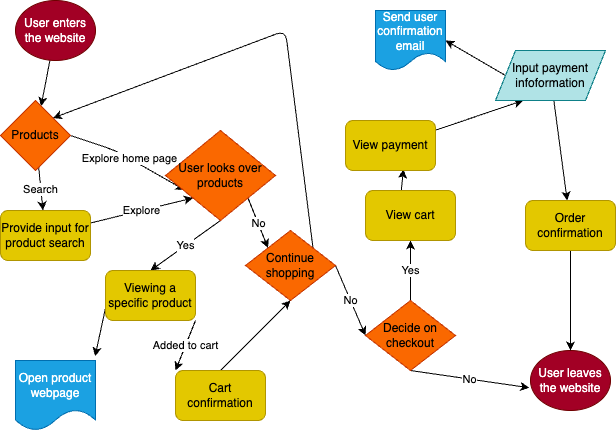

The diagram above was exported from draw.io. Its source (the exported page's mxGraphModel, read from the mxfile embedded in the PNG):
<mxGraphModel dx="681" dy="482" grid="1" gridSize="10" guides="1" tooltips="1" connect="1" arrows="1" fold="1" page="1" pageScale="1" pageWidth="850" pageHeight="1100" math="0" shadow="0">
  <root>
    <mxCell id="0" />
    <mxCell id="1" parent="0" />
    <mxCell id="4" value="" style="edgeStyle=none;html=1;" edge="1" parent="1" source="2" target="3">
      <mxGeometry relative="1" as="geometry" />
    </mxCell>
    <mxCell id="2" value="User enters the website" style="ellipse;whiteSpace=wrap;html=1;fillColor=#a20025;fontColor=#ffffff;strokeColor=#6F0000;" vertex="1" parent="1">
      <mxGeometry x="20" y="10" width="80" height="60" as="geometry" />
    </mxCell>
    <mxCell id="6" value="Search" style="edgeStyle=none;html=1;" edge="1" parent="1" source="3" target="5">
      <mxGeometry relative="1" as="geometry" />
    </mxCell>
    <mxCell id="9" value="Explore home page" style="edgeStyle=none;html=1;exitX=1;exitY=0.5;exitDx=0;exitDy=0;entryX=0.174;entryY=0.661;entryDx=0;entryDy=0;entryPerimeter=0;" edge="1" parent="1" source="3" target="21">
      <mxGeometry x="0.0085" relative="1" as="geometry">
        <mxPoint x="210" y="132.5" as="targetPoint" />
        <Array as="points">
          <mxPoint x="120" y="160" />
        </Array>
        <mxPoint as="offset" />
      </mxGeometry>
    </mxCell>
    <mxCell id="3" value="Products" style="rhombus;whiteSpace=wrap;html=1;fillColor=#fa6800;fontColor=#000000;strokeColor=#C73500;" vertex="1" parent="1">
      <mxGeometry x="5" y="110" width="70" height="70" as="geometry" />
    </mxCell>
    <mxCell id="8" value="Explore" style="edgeStyle=none;html=1;exitX=1;exitY=0.25;exitDx=0;exitDy=0;entryX=0;entryY=1;entryDx=0;entryDy=0;" edge="1" parent="1" source="5" target="21">
      <mxGeometry relative="1" as="geometry">
        <mxPoint x="210" y="170" as="targetPoint" />
      </mxGeometry>
    </mxCell>
    <mxCell id="5" value="Provide input for product search" style="rounded=1;whiteSpace=wrap;html=1;fillColor=#e3c800;fontColor=#000000;strokeColor=#B09500;" vertex="1" parent="1">
      <mxGeometry x="5" y="220" width="90" height="50" as="geometry" />
    </mxCell>
    <mxCell id="11" value="Yes" style="edgeStyle=none;html=1;entryX=0.5;entryY=0;entryDx=0;entryDy=0;exitX=0.5;exitY=1;exitDx=0;exitDy=0;" edge="1" parent="1" source="21" target="23">
      <mxGeometry x="0.0081" relative="1" as="geometry">
        <mxPoint x="247.10526315789468" y="170" as="sourcePoint" />
        <mxPoint x="225" y="240" as="targetPoint" />
        <mxPoint as="offset" />
      </mxGeometry>
    </mxCell>
    <mxCell id="15" value="No" style="edgeStyle=none;html=1;entryX=0;entryY=0;entryDx=0;entryDy=0;exitX=1;exitY=1;exitDx=0;exitDy=0;" edge="1" parent="1" source="21" target="17">
      <mxGeometry relative="1" as="geometry">
        <mxPoint x="300" y="158" as="sourcePoint" />
        <mxPoint x="300" y="210" as="targetPoint" />
      </mxGeometry>
    </mxCell>
    <mxCell id="19" value="Added to cart" style="edgeStyle=none;html=1;entryX=0;entryY=0;entryDx=0;entryDy=0;exitX=1;exitY=1;exitDx=0;exitDy=0;" edge="1" parent="1" source="23" target="18">
      <mxGeometry relative="1" as="geometry">
        <mxPoint x="258" y="308" as="sourcePoint" />
      </mxGeometry>
    </mxCell>
    <mxCell id="30" style="edgeStyle=none;html=1;exitX=1;exitY=0;exitDx=0;exitDy=0;entryX=1;entryY=0;entryDx=0;entryDy=0;" edge="1" parent="1" source="17" target="3">
      <mxGeometry relative="1" as="geometry">
        <Array as="points">
          <mxPoint x="290" y="40" />
        </Array>
      </mxGeometry>
    </mxCell>
    <mxCell id="31" value="No" style="edgeStyle=none;html=1;exitX=1;exitY=0.5;exitDx=0;exitDy=0;entryX=0;entryY=0.5;entryDx=0;entryDy=0;" edge="1" parent="1" source="17" target="32">
      <mxGeometry relative="1" as="geometry">
        <mxPoint x="440" y="225" as="targetPoint" />
      </mxGeometry>
    </mxCell>
    <mxCell id="17" value="Continue shopping" style="rhombus;whiteSpace=wrap;html=1;fillColor=#fa6800;fontColor=#000000;strokeColor=#C73500;" vertex="1" parent="1">
      <mxGeometry x="250" y="240" width="90" height="70" as="geometry" />
    </mxCell>
    <mxCell id="20" style="edgeStyle=none;html=1;exitX=0.5;exitY=0;exitDx=0;exitDy=0;entryX=0.5;entryY=1;entryDx=0;entryDy=0;" edge="1" parent="1" source="18" target="17">
      <mxGeometry relative="1" as="geometry" />
    </mxCell>
    <mxCell id="18" value="Cart confirmation" style="rounded=1;whiteSpace=wrap;html=1;fillColor=#e3c800;fontColor=#000000;strokeColor=#B09500;" vertex="1" parent="1">
      <mxGeometry x="180" y="380" width="90" height="50" as="geometry" />
    </mxCell>
    <mxCell id="21" value="User looks over products" style="rhombus;whiteSpace=wrap;html=1;fillColor=#fa6800;fontColor=#000000;strokeColor=#C73500;" vertex="1" parent="1">
      <mxGeometry x="170" y="140" width="110" height="90" as="geometry" />
    </mxCell>
    <mxCell id="25" style="edgeStyle=none;html=1;exitX=0;exitY=0.75;exitDx=0;exitDy=0;entryX=0.995;entryY=-0.061;entryDx=0;entryDy=0;entryPerimeter=0;" edge="1" parent="1" source="23" target="24">
      <mxGeometry relative="1" as="geometry" />
    </mxCell>
    <mxCell id="23" value="Viewing a specific product" style="rounded=1;whiteSpace=wrap;html=1;fillColor=#e3c800;fontColor=#000000;strokeColor=#B09500;" vertex="1" parent="1">
      <mxGeometry x="110" y="280" width="90" height="50" as="geometry" />
    </mxCell>
    <mxCell id="24" value="Open product webpage" style="shape=document;whiteSpace=wrap;html=1;boundedLbl=1;fillColor=#1ba1e2;fontColor=#ffffff;strokeColor=#006EAF;" vertex="1" parent="1">
      <mxGeometry x="20" y="370" width="80" height="70" as="geometry" />
    </mxCell>
    <mxCell id="33" value="No" style="edgeStyle=none;html=1;exitX=0.5;exitY=1;exitDx=0;exitDy=0;entryX=-0.015;entryY=0.621;entryDx=0;entryDy=0;entryPerimeter=0;" edge="1" parent="1" source="32" target="34">
      <mxGeometry relative="1" as="geometry">
        <mxPoint x="485" y="320" as="targetPoint" />
      </mxGeometry>
    </mxCell>
    <mxCell id="36" value="Yes" style="edgeStyle=none;html=1;" edge="1" parent="1" source="32" target="35">
      <mxGeometry relative="1" as="geometry" />
    </mxCell>
    <mxCell id="32" value="Decide on checkout" style="rhombus;whiteSpace=wrap;html=1;fillColor=#fa6800;fontColor=#000000;strokeColor=#C73500;" vertex="1" parent="1">
      <mxGeometry x="370" y="310" width="90" height="70" as="geometry" />
    </mxCell>
    <mxCell id="34" value="User leaves the website" style="ellipse;whiteSpace=wrap;html=1;fillColor=#a20025;fontColor=#ffffff;strokeColor=#6F0000;" vertex="1" parent="1">
      <mxGeometry x="535" y="360" width="80" height="60" as="geometry" />
    </mxCell>
    <mxCell id="38" style="edgeStyle=none;html=1;exitX=0.398;exitY=0.005;exitDx=0;exitDy=0;entryX=0.643;entryY=0.975;entryDx=0;entryDy=0;entryPerimeter=0;exitPerimeter=0;" edge="1" parent="1" source="35" target="37">
      <mxGeometry relative="1" as="geometry" />
    </mxCell>
    <mxCell id="35" value="View cart" style="rounded=1;whiteSpace=wrap;html=1;fillColor=#e3c800;fontColor=#000000;strokeColor=#B09500;" vertex="1" parent="1">
      <mxGeometry x="370" y="200" width="90" height="50" as="geometry" />
    </mxCell>
    <mxCell id="40" value="" style="edgeStyle=none;html=1;entryX=0.25;entryY=1;entryDx=0;entryDy=0;" edge="1" parent="1" source="37" target="39">
      <mxGeometry relative="1" as="geometry">
        <mxPoint x="508" y="80" as="targetPoint" />
      </mxGeometry>
    </mxCell>
    <mxCell id="37" value="View payment" style="rounded=1;whiteSpace=wrap;html=1;fillColor=#e3c800;fontColor=#000000;strokeColor=#B09500;" vertex="1" parent="1">
      <mxGeometry x="350" y="130" width="90" height="50" as="geometry" />
    </mxCell>
    <mxCell id="42" value="" style="edgeStyle=none;html=1;" edge="1" parent="1" source="39" target="41">
      <mxGeometry relative="1" as="geometry" />
    </mxCell>
    <mxCell id="44" style="edgeStyle=none;html=1;exitX=0;exitY=0.5;exitDx=0;exitDy=0;entryX=1;entryY=0.5;entryDx=0;entryDy=0;" edge="1" parent="1" source="39" target="43">
      <mxGeometry relative="1" as="geometry" />
    </mxCell>
    <mxCell id="39" value="Input payment infoformation" style="shape=parallelogram;perimeter=parallelogramPerimeter;whiteSpace=wrap;html=1;fixedSize=1;fillColor=#b0e3e6;strokeColor=#0e8088;" vertex="1" parent="1">
      <mxGeometry x="500" y="60" width="110" height="50" as="geometry" />
    </mxCell>
    <mxCell id="45" style="edgeStyle=none;html=1;exitX=0.5;exitY=1;exitDx=0;exitDy=0;entryX=0.5;entryY=0;entryDx=0;entryDy=0;" edge="1" parent="1" source="41" target="34">
      <mxGeometry relative="1" as="geometry" />
    </mxCell>
    <mxCell id="41" value="Order confirmation" style="rounded=1;whiteSpace=wrap;html=1;fillColor=#e3c800;fontColor=#000000;strokeColor=#B09500;" vertex="1" parent="1">
      <mxGeometry x="530" y="210" width="90" height="50" as="geometry" />
    </mxCell>
    <mxCell id="43" value="Send user confirmation email" style="shape=document;whiteSpace=wrap;html=1;boundedLbl=1;fillColor=#1ba1e2;fontColor=#ffffff;strokeColor=#006EAF;" vertex="1" parent="1">
      <mxGeometry x="380" y="20" width="70" height="60" as="geometry" />
    </mxCell>
  </root>
</mxGraphModel>